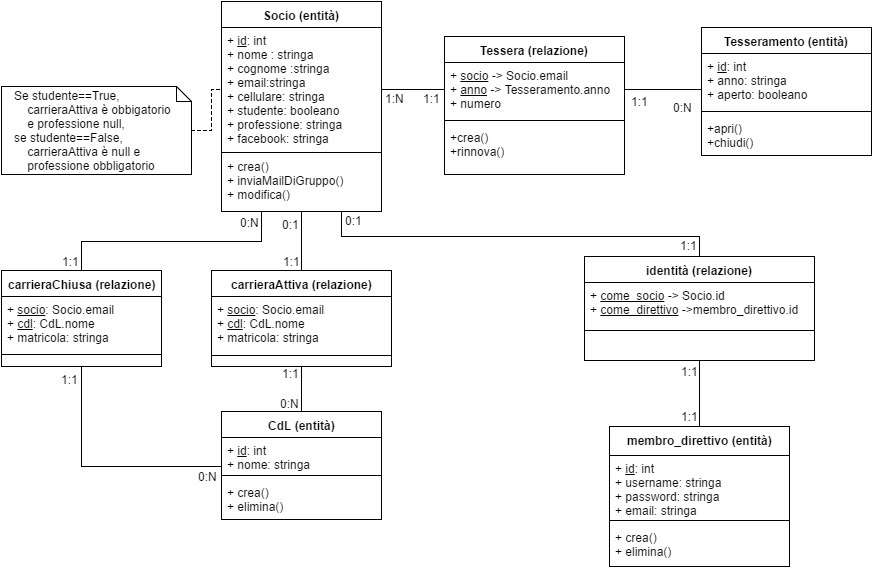

The diagram above was exported from draw.io. Its source (the exported page's mxGraphModel, read from the mxfile embedded in the PNG):
<mxGraphModel dx="1026" dy="408" grid="1" gridSize="10" guides="1" tooltips="1" connect="1" arrows="1" fold="1" page="1" pageScale="2" pageWidth="826" pageHeight="1169" background="#ffffff" math="0" shadow="0">
  <root>
    <mxCell id="0" />
    <mxCell id="1" parent="0" />
    <mxCell id="43" style="edgeStyle=orthogonalEdgeStyle;rounded=0;html=1;exitX=0.5;exitY=1;entryX=0.5;entryY=0;endArrow=none;endFill=0;jettySize=auto;orthogonalLoop=1;" parent="1" source="3" target="39" edge="1">
      <mxGeometry relative="1" as="geometry" />
    </mxCell>
    <mxCell id="51" value="0:1" style="text;html=1;resizable=0;points=[];align=center;verticalAlign=middle;labelBackgroundColor=#ffffff;" parent="43" vertex="1" connectable="0">
      <mxGeometry x="-0.3333" y="2" relative="1" as="geometry">
        <mxPoint x="-13" y="-8" as="offset" />
      </mxGeometry>
    </mxCell>
    <mxCell id="52" value="1:1" style="text;html=1;resizable=0;points=[];align=center;verticalAlign=middle;labelBackgroundColor=#ffffff;" parent="43" vertex="1" connectable="0">
      <mxGeometry x="0.7333" y="3" relative="1" as="geometry">
        <mxPoint x="-13" y="-2" as="offset" />
      </mxGeometry>
    </mxCell>
    <mxCell id="58" style="edgeStyle=orthogonalEdgeStyle;rounded=0;html=1;exitX=0.25;exitY=1;entryX=0.5;entryY=0;endArrow=none;endFill=0;jettySize=auto;orthogonalLoop=1;" parent="1" source="3" target="54" edge="1">
      <mxGeometry relative="1" as="geometry" />
    </mxCell>
    <mxCell id="59" value="0:N" style="text;html=1;resizable=0;points=[];align=center;verticalAlign=middle;labelBackgroundColor=#ffffff;" parent="58" vertex="1" connectable="0">
      <mxGeometry x="-0.9184" relative="1" as="geometry">
        <mxPoint x="-12" as="offset" />
      </mxGeometry>
    </mxCell>
    <mxCell id="60" value="1:1" style="text;html=1;resizable=0;points=[];align=center;verticalAlign=middle;labelBackgroundColor=#ffffff;" parent="58" vertex="1" connectable="0">
      <mxGeometry x="0.9592" y="1" relative="1" as="geometry">
        <mxPoint x="-12" y="-5" as="offset" />
      </mxGeometry>
    </mxCell>
    <mxCell id="69" style="edgeStyle=orthogonalEdgeStyle;rounded=0;html=1;exitX=0.75;exitY=1;entryX=0.5;entryY=0;endArrow=none;endFill=0;jettySize=auto;orthogonalLoop=1;" parent="1" source="3" target="64" edge="1">
      <mxGeometry relative="1" as="geometry">
        <Array as="points">
          <mxPoint x="450" y="350" />
          <mxPoint x="808" y="350" />
        </Array>
      </mxGeometry>
    </mxCell>
    <mxCell id="71" value="0:1" style="text;html=1;resizable=0;points=[];align=center;verticalAlign=middle;labelBackgroundColor=#ffffff;" parent="69" vertex="1" connectable="0">
      <mxGeometry x="-0.9246" y="4" relative="1" as="geometry">
        <mxPoint x="8" y="-7" as="offset" />
      </mxGeometry>
    </mxCell>
    <mxCell id="72" value="1:1" style="text;html=1;resizable=0;points=[];align=center;verticalAlign=middle;labelBackgroundColor=#ffffff;" parent="69" vertex="1" connectable="0">
      <mxGeometry x="0.9347" relative="1" as="geometry">
        <mxPoint x="-11" y="1" as="offset" />
      </mxGeometry>
    </mxCell>
    <mxCell id="3" value="Socio (entità)" style="swimlane;html=1;fontStyle=1;align=center;verticalAlign=top;childLayout=stackLayout;horizontal=1;startSize=26;horizontalStack=0;resizeParent=1;resizeLast=0;collapsible=1;marginBottom=0;swimlaneFillColor=#ffffff;" parent="1" vertex="1">
      <mxGeometry x="330" y="115" width="160" height="210" as="geometry" />
    </mxCell>
    <mxCell id="4" value="&lt;div&gt;+ &lt;u&gt;id&lt;/u&gt;: int&lt;/div&gt;+ nome : stringa&lt;div&gt;+ cognome :stringa&lt;/div&gt;&lt;div&gt;+ email:stringa&lt;/div&gt;&lt;div&gt;+ cellulare: stringa&lt;/div&gt;&lt;div&gt;+ studente: booleano&lt;/div&gt;&lt;div&gt;+ professione: stringa&lt;/div&gt;&lt;div&gt;+ facebook: stringa&lt;/div&gt;&lt;div&gt;&lt;br&gt;&lt;/div&gt;" style="text;html=1;strokeColor=none;fillColor=none;align=left;verticalAlign=top;spacingLeft=4;spacingRight=4;whiteSpace=wrap;overflow=hidden;rotatable=0;points=[[0,0.5],[1,0.5]];portConstraint=eastwest;" parent="3" vertex="1">
      <mxGeometry y="26" width="160" height="124" as="geometry" />
    </mxCell>
    <mxCell id="5" value="" style="line;html=1;strokeWidth=1;fillColor=none;align=left;verticalAlign=middle;spacingTop=-1;spacingLeft=3;spacingRight=3;rotatable=0;labelPosition=right;points=[];portConstraint=eastwest;" parent="3" vertex="1">
      <mxGeometry y="150" width="160" height="2" as="geometry" />
    </mxCell>
    <mxCell id="6" value="+ crea()&lt;div&gt;+ inviaMailDiGruppo()&lt;/div&gt;&lt;div&gt;+ modifica()&lt;div&gt;&lt;div&gt;&lt;div&gt;&lt;div&gt;&lt;br&gt;&lt;/div&gt;&lt;/div&gt;&lt;/div&gt;&lt;/div&gt;&lt;/div&gt;" style="text;html=1;strokeColor=none;fillColor=none;align=left;verticalAlign=top;spacingLeft=4;spacingRight=4;whiteSpace=wrap;overflow=hidden;rotatable=0;points=[[0,0.5],[1,0.5]];portConstraint=eastwest;" parent="3" vertex="1">
      <mxGeometry y="152" width="160" height="48" as="geometry" />
    </mxCell>
    <mxCell id="15" value="Tesseramento&amp;nbsp;&lt;span&gt;(entità)&lt;/span&gt;" style="swimlane;html=1;fontStyle=1;align=center;verticalAlign=top;childLayout=stackLayout;horizontal=1;startSize=26;horizontalStack=0;resizeParent=1;resizeLast=0;collapsible=1;marginBottom=0;swimlaneFillColor=#ffffff;" parent="1" vertex="1">
      <mxGeometry x="810" y="141" width="170" height="128" as="geometry">
        <mxRectangle x="580" y="135" width="110" height="30" as="alternateBounds" />
      </mxGeometry>
    </mxCell>
    <mxCell id="16" value="&lt;div&gt;+ &lt;u&gt;id&lt;/u&gt;: int&lt;/div&gt;+ anno: stringa&lt;div&gt;+ aperto: booleano&lt;/div&gt;" style="text;html=1;strokeColor=none;fillColor=none;align=left;verticalAlign=top;spacingLeft=4;spacingRight=4;whiteSpace=wrap;overflow=hidden;rotatable=0;points=[[0,0.5],[1,0.5]];portConstraint=eastwest;" parent="15" vertex="1">
      <mxGeometry y="26" width="170" height="54" as="geometry" />
    </mxCell>
    <mxCell id="17" value="" style="line;html=1;strokeWidth=1;fillColor=none;align=left;verticalAlign=middle;spacingTop=-1;spacingLeft=3;spacingRight=3;rotatable=0;labelPosition=right;points=[];portConstraint=eastwest;" parent="15" vertex="1">
      <mxGeometry y="80" width="170" height="8" as="geometry" />
    </mxCell>
    <mxCell id="18" value="+apri()&lt;div&gt;+chiudi()&lt;/div&gt;" style="text;html=1;strokeColor=none;fillColor=none;align=left;verticalAlign=top;spacingLeft=4;spacingRight=4;whiteSpace=wrap;overflow=hidden;rotatable=0;points=[[0,0.5],[1,0.5]];portConstraint=eastwest;" parent="15" vertex="1">
      <mxGeometry y="88" width="170" height="40" as="geometry" />
    </mxCell>
    <mxCell id="19" value="Tessera (relazione)" style="swimlane;html=1;fontStyle=1;align=center;verticalAlign=top;childLayout=stackLayout;horizontal=1;startSize=26;horizontalStack=0;resizeParent=1;resizeLast=0;collapsible=1;marginBottom=0;swimlaneFillColor=#ffffff;" parent="1" vertex="1">
      <mxGeometry x="553" y="150" width="180" height="138" as="geometry" />
    </mxCell>
    <mxCell id="20" value="+ &lt;u&gt;socio&lt;/u&gt; -&amp;gt; Socio.email&lt;div&gt;+ &lt;u&gt;anno&lt;/u&gt; -&amp;gt; Tesseramento.anno&lt;/div&gt;&lt;div&gt;+ numero&lt;/div&gt;" style="text;html=1;strokeColor=none;fillColor=none;align=left;verticalAlign=top;spacingLeft=4;spacingRight=4;whiteSpace=wrap;overflow=hidden;rotatable=0;points=[[0,0.5],[1,0.5]];portConstraint=eastwest;" parent="19" vertex="1">
      <mxGeometry y="26" width="180" height="54" as="geometry" />
    </mxCell>
    <mxCell id="21" value="" style="line;html=1;strokeWidth=1;fillColor=none;align=left;verticalAlign=middle;spacingTop=-1;spacingLeft=3;spacingRight=3;rotatable=0;labelPosition=right;points=[];portConstraint=eastwest;" parent="19" vertex="1">
      <mxGeometry y="80" width="180" height="8" as="geometry" />
    </mxCell>
    <mxCell id="22" value="+crea()&lt;div&gt;+rinnova()&lt;/div&gt;" style="text;html=1;strokeColor=none;fillColor=none;align=left;verticalAlign=top;spacingLeft=4;spacingRight=4;whiteSpace=wrap;overflow=hidden;rotatable=0;points=[[0,0.5],[1,0.5]];portConstraint=eastwest;" parent="19" vertex="1">
      <mxGeometry y="88" width="180" height="42" as="geometry" />
    </mxCell>
    <mxCell id="23" style="edgeStyle=orthogonalEdgeStyle;rounded=0;html=1;entryX=0;entryY=0.5;jettySize=auto;orthogonalLoop=1;endArrow=none;endFill=0;" parent="1" source="4" target="20" edge="1">
      <mxGeometry relative="1" as="geometry" />
    </mxCell>
    <mxCell id="49" value="1:N" style="text;html=1;resizable=0;points=[];align=center;verticalAlign=middle;labelBackgroundColor=#ffffff;" parent="23" vertex="1" connectable="0">
      <mxGeometry x="-0.5873" y="-4" relative="1" as="geometry">
        <mxPoint y="4" as="offset" />
      </mxGeometry>
    </mxCell>
    <mxCell id="50" value="1:1" style="text;html=1;resizable=0;points=[];align=center;verticalAlign=middle;labelBackgroundColor=#ffffff;" parent="23" vertex="1" connectable="0">
      <mxGeometry x="0.5873" y="-4" relative="1" as="geometry">
        <mxPoint y="4" as="offset" />
      </mxGeometry>
    </mxCell>
    <mxCell id="24" style="edgeStyle=orthogonalEdgeStyle;rounded=0;html=1;exitX=1;exitY=0.5;entryX=0;entryY=0.667;entryPerimeter=0;endArrow=none;endFill=0;jettySize=auto;orthogonalLoop=1;" parent="1" source="20" target="16" edge="1">
      <mxGeometry relative="1" as="geometry" />
    </mxCell>
    <mxCell id="48" value="1:1" style="text;html=1;resizable=0;points=[];align=center;verticalAlign=middle;labelBackgroundColor=#ffffff;" parent="24" vertex="1" connectable="0">
      <mxGeometry x="-0.7662" y="-2" relative="1" as="geometry">
        <mxPoint x="6" y="9" as="offset" />
      </mxGeometry>
    </mxCell>
    <mxCell id="30" value="membro_direttivo (entità)" style="swimlane;html=1;fontStyle=1;align=center;verticalAlign=top;childLayout=stackLayout;horizontal=1;startSize=29;horizontalStack=0;resizeParent=1;resizeLast=0;collapsible=1;marginBottom=0;swimlaneFillColor=#ffffff;" parent="1" vertex="1">
      <mxGeometry x="718" y="540" width="180" height="140" as="geometry" />
    </mxCell>
    <mxCell id="31" value="&lt;div&gt;+ &lt;u&gt;id&lt;/u&gt;: int&lt;/div&gt;+ username: stringa&lt;div&gt;+ password: stringa&lt;/div&gt;&lt;div&gt;+ email: stringa&lt;/div&gt;" style="text;html=1;strokeColor=none;fillColor=none;align=left;verticalAlign=top;spacingLeft=4;spacingRight=4;whiteSpace=wrap;overflow=hidden;rotatable=0;points=[[0,0.5],[1,0.5]];portConstraint=eastwest;" parent="30" vertex="1">
      <mxGeometry y="29" width="180" height="61" as="geometry" />
    </mxCell>
    <mxCell id="32" value="" style="line;html=1;strokeWidth=1;fillColor=none;align=left;verticalAlign=middle;spacingTop=-1;spacingLeft=3;spacingRight=3;rotatable=0;labelPosition=right;points=[];portConstraint=eastwest;" parent="30" vertex="1">
      <mxGeometry y="90" width="180" height="8" as="geometry" />
    </mxCell>
    <mxCell id="33" value="+ crea()&lt;div&gt;+ elimina()&lt;/div&gt;" style="text;html=1;strokeColor=none;fillColor=none;align=left;verticalAlign=top;spacingLeft=4;spacingRight=4;whiteSpace=wrap;overflow=hidden;rotatable=0;points=[[0,0.5],[1,0.5]];portConstraint=eastwest;" parent="30" vertex="1">
      <mxGeometry y="98" width="180" height="42" as="geometry" />
    </mxCell>
    <mxCell id="34" value="CdL (entità)" style="swimlane;html=1;fontStyle=1;align=center;verticalAlign=top;childLayout=stackLayout;horizontal=1;startSize=26;horizontalStack=0;resizeParent=1;resizeLast=0;collapsible=1;marginBottom=0;swimlaneFillColor=#ffffff;" parent="1" vertex="1">
      <mxGeometry x="330" y="525" width="160" height="108" as="geometry" />
    </mxCell>
    <mxCell id="35" value="&lt;div&gt;+ &lt;u&gt;id&lt;/u&gt;: int&lt;/div&gt;+ nome: stringa" style="text;html=1;strokeColor=none;fillColor=none;align=left;verticalAlign=top;spacingLeft=4;spacingRight=4;whiteSpace=wrap;overflow=hidden;rotatable=0;points=[[0,0.5],[1,0.5]];portConstraint=eastwest;" parent="34" vertex="1">
      <mxGeometry y="26" width="160" height="34" as="geometry" />
    </mxCell>
    <mxCell id="36" value="" style="line;html=1;strokeWidth=1;fillColor=none;align=left;verticalAlign=middle;spacingTop=-1;spacingLeft=3;spacingRight=3;rotatable=0;labelPosition=right;points=[];portConstraint=eastwest;" parent="34" vertex="1">
      <mxGeometry y="60" width="160" height="8" as="geometry" />
    </mxCell>
    <mxCell id="37" value="+ crea()&lt;div&gt;+ elimina()&lt;/div&gt;" style="text;html=1;strokeColor=none;fillColor=none;align=left;verticalAlign=top;spacingLeft=4;spacingRight=4;whiteSpace=wrap;overflow=hidden;rotatable=0;points=[[0,0.5],[1,0.5]];portConstraint=eastwest;" parent="34" vertex="1">
      <mxGeometry y="68" width="160" height="40" as="geometry" />
    </mxCell>
    <mxCell id="44" style="edgeStyle=orthogonalEdgeStyle;rounded=0;html=1;exitX=0.5;exitY=1;entryX=0.5;entryY=0;endArrow=none;endFill=0;jettySize=auto;orthogonalLoop=1;" parent="1" source="39" target="34" edge="1">
      <mxGeometry relative="1" as="geometry" />
    </mxCell>
    <mxCell id="46" value="1:1" style="text;html=1;resizable=0;points=[];align=center;verticalAlign=middle;labelBackgroundColor=#ffffff;" parent="44" vertex="1" connectable="0">
      <mxGeometry x="-0.05" y="3" relative="1" as="geometry">
        <mxPoint x="-14" y="-15" as="offset" />
      </mxGeometry>
    </mxCell>
    <mxCell id="53" value="0:N" style="text;html=1;resizable=0;points=[];align=center;verticalAlign=middle;labelBackgroundColor=#ffffff;" parent="44" vertex="1" connectable="0">
      <mxGeometry x="0.4902" y="-1" relative="1" as="geometry">
        <mxPoint x="-11" y="2" as="offset" />
      </mxGeometry>
    </mxCell>
    <mxCell id="39" value="carrieraAttiva&lt;span&gt;&amp;nbsp;(relazione)&lt;/span&gt;" style="swimlane;html=1;fontStyle=1;align=center;verticalAlign=top;childLayout=stackLayout;horizontal=1;startSize=26;horizontalStack=0;resizeParent=1;resizeLast=0;collapsible=1;marginBottom=0;swimlaneFillColor=#ffffff;" parent="1" vertex="1">
      <mxGeometry x="320" y="384" width="180" height="96" as="geometry" />
    </mxCell>
    <mxCell id="40" value="&lt;div&gt;+ &lt;u&gt;socio&lt;/u&gt;: Socio.email&lt;/div&gt;&lt;div&gt;+ &lt;u&gt;cdl&lt;/u&gt;: CdL.nome&lt;/div&gt;&lt;div&gt;+ matricola: stringa&lt;/div&gt;" style="text;html=1;strokeColor=none;fillColor=none;align=left;verticalAlign=top;spacingLeft=4;spacingRight=4;whiteSpace=wrap;overflow=hidden;rotatable=0;points=[[0,0.5],[1,0.5]];portConstraint=eastwest;" parent="39" vertex="1">
      <mxGeometry y="26" width="180" height="54" as="geometry" />
    </mxCell>
    <mxCell id="41" value="" style="line;html=1;strokeWidth=1;fillColor=none;align=left;verticalAlign=middle;spacingTop=-1;spacingLeft=3;spacingRight=3;rotatable=0;labelPosition=right;points=[];portConstraint=eastwest;" parent="39" vertex="1">
      <mxGeometry y="80" width="180" height="10" as="geometry" />
    </mxCell>
    <mxCell id="47" value="0:N" style="text;html=1;resizable=0;points=[];autosize=1;align=left;verticalAlign=top;spacingTop=-4;" parent="1" vertex="1">
      <mxGeometry x="780" y="212" width="30" height="20" as="geometry" />
    </mxCell>
    <mxCell id="61" style="edgeStyle=orthogonalEdgeStyle;rounded=0;html=1;exitX=0.5;exitY=1;endArrow=none;endFill=0;jettySize=auto;orthogonalLoop=1;entryX=0;entryY=0.5;" parent="1" source="54" target="34" edge="1">
      <mxGeometry relative="1" as="geometry">
        <mxPoint x="270" y="570" as="targetPoint" />
        <Array as="points">
          <mxPoint x="190" y="580" />
        </Array>
      </mxGeometry>
    </mxCell>
    <mxCell id="62" value="1:1" style="text;html=1;resizable=0;points=[];align=center;verticalAlign=middle;labelBackgroundColor=#ffffff;" parent="61" vertex="1" connectable="0">
      <mxGeometry x="-0.9043" y="-3" relative="1" as="geometry">
        <mxPoint x="-9" as="offset" />
      </mxGeometry>
    </mxCell>
    <mxCell id="63" value="0:N" style="text;html=1;resizable=0;points=[];align=center;verticalAlign=middle;labelBackgroundColor=#ffffff;" parent="61" vertex="1" connectable="0">
      <mxGeometry x="0.8957" y="-3" relative="1" as="geometry">
        <mxPoint x="-2" y="6" as="offset" />
      </mxGeometry>
    </mxCell>
    <mxCell id="54" value="carrieraChiusa (relazione)" style="swimlane;html=1;fontStyle=1;align=center;verticalAlign=top;childLayout=stackLayout;horizontal=1;startSize=26;horizontalStack=0;resizeParent=1;resizeLast=0;collapsible=1;marginBottom=0;swimlaneFillColor=#ffffff;" parent="1" vertex="1">
      <mxGeometry x="110" y="384" width="160" height="96" as="geometry" />
    </mxCell>
    <mxCell id="55" value="+ &lt;u&gt;socio&lt;/u&gt;: Socio.email&lt;div&gt;+ &lt;u&gt;cdl&lt;/u&gt;: CdL.nome&lt;/div&gt;&lt;div&gt;+ matricola: stringa&lt;/div&gt;" style="text;html=1;strokeColor=none;fillColor=none;align=left;verticalAlign=top;spacingLeft=4;spacingRight=4;whiteSpace=wrap;overflow=hidden;rotatable=0;points=[[0,0.5],[1,0.5]];portConstraint=eastwest;" parent="54" vertex="1">
      <mxGeometry y="26" width="160" height="54" as="geometry" />
    </mxCell>
    <mxCell id="56" value="" style="line;html=1;strokeWidth=1;fillColor=none;align=left;verticalAlign=middle;spacingTop=-1;spacingLeft=3;spacingRight=3;rotatable=0;labelPosition=right;points=[];portConstraint=eastwest;" parent="54" vertex="1">
      <mxGeometry y="80" width="160" height="8" as="geometry" />
    </mxCell>
    <mxCell id="57" value="&lt;div&gt;&lt;br&gt;&lt;/div&gt;" style="text;html=1;strokeColor=none;fillColor=none;align=left;verticalAlign=top;spacingLeft=4;spacingRight=4;whiteSpace=wrap;overflow=hidden;rotatable=0;points=[[0,0.5],[1,0.5]];portConstraint=eastwest;" parent="54" vertex="1">
      <mxGeometry y="88" width="160" height="2" as="geometry" />
    </mxCell>
    <mxCell id="70" style="edgeStyle=orthogonalEdgeStyle;rounded=0;html=1;exitX=0.5;exitY=1;entryX=0.5;entryY=0;endArrow=none;endFill=0;jettySize=auto;orthogonalLoop=1;" parent="1" source="64" target="30" edge="1">
      <mxGeometry relative="1" as="geometry" />
    </mxCell>
    <mxCell id="73" value="1:1" style="text;html=1;resizable=0;points=[];align=center;verticalAlign=middle;labelBackgroundColor=#ffffff;" parent="70" vertex="1" connectable="0">
      <mxGeometry x="-0.6061" y="5" relative="1" as="geometry">
        <mxPoint x="-15" y="-3" as="offset" />
      </mxGeometry>
    </mxCell>
    <mxCell id="74" value="1:1" style="text;html=1;resizable=0;points=[];align=center;verticalAlign=middle;labelBackgroundColor=#ffffff;" parent="70" vertex="1" connectable="0">
      <mxGeometry x="0.697" y="2" relative="1" as="geometry">
        <mxPoint x="-12" y="-1" as="offset" />
      </mxGeometry>
    </mxCell>
    <mxCell id="64" value="identità (relazione)" style="swimlane;html=1;fontStyle=1;align=center;verticalAlign=top;childLayout=stackLayout;horizontal=1;startSize=26;horizontalStack=0;resizeParent=1;resizeLast=0;collapsible=1;marginBottom=0;swimlaneFillColor=#ffffff;" parent="1" vertex="1">
      <mxGeometry x="693" y="370" width="230" height="104" as="geometry" />
    </mxCell>
    <mxCell id="65" value="+ &lt;u&gt;come_socio&lt;/u&gt; -&amp;gt; Socio.id&lt;div&gt;+ &lt;u&gt;come_direttivo&lt;/u&gt;&amp;nbsp;-&amp;gt;membro_direttivo.id&lt;/div&gt;" style="text;html=1;strokeColor=none;fillColor=none;align=left;verticalAlign=top;spacingLeft=4;spacingRight=4;whiteSpace=wrap;overflow=hidden;rotatable=0;points=[[0,0.5],[1,0.5]];portConstraint=eastwest;" parent="64" vertex="1">
      <mxGeometry y="26" width="230" height="44" as="geometry" />
    </mxCell>
    <mxCell id="66" value="" style="line;html=1;strokeWidth=1;fillColor=none;align=left;verticalAlign=middle;spacingTop=-1;spacingLeft=3;spacingRight=3;rotatable=0;labelPosition=right;points=[];portConstraint=eastwest;" parent="64" vertex="1">
      <mxGeometry y="70" width="230" height="8" as="geometry" />
    </mxCell>
    <mxCell id="78" style="edgeStyle=orthogonalEdgeStyle;rounded=0;html=1;exitX=1;exitY=0.5;entryX=0;entryY=0.5;endArrow=none;endFill=0;jettySize=auto;orthogonalLoop=1;dashed=1;" edge="1" parent="1" source="75" target="4">
      <mxGeometry relative="1" as="geometry" />
    </mxCell>
    <mxCell id="75" value="Se studente==True,&amp;nbsp;&lt;div&gt;&amp;nbsp; &amp;nbsp; carrieraAttiva è obbigatorio&amp;nbsp;&lt;/div&gt;&lt;div&gt;&amp;nbsp; &amp;nbsp; e professione null,&lt;/div&gt;&lt;div&gt;se studente==False,&lt;/div&gt;&lt;div&gt;&amp;nbsp; &amp;nbsp; carrieraAttiva è null e&amp;nbsp;&lt;/div&gt;&lt;div&gt;&amp;nbsp; &amp;nbsp; professione obbligatorio&lt;/div&gt;" style="shape=note;size=15;align=left;spacingLeft=10;html=1;whiteSpace=wrap;" vertex="1" parent="1">
      <mxGeometry x="110" y="200" width="190" height="88" as="geometry" />
    </mxCell>
  </root>
</mxGraphModel>